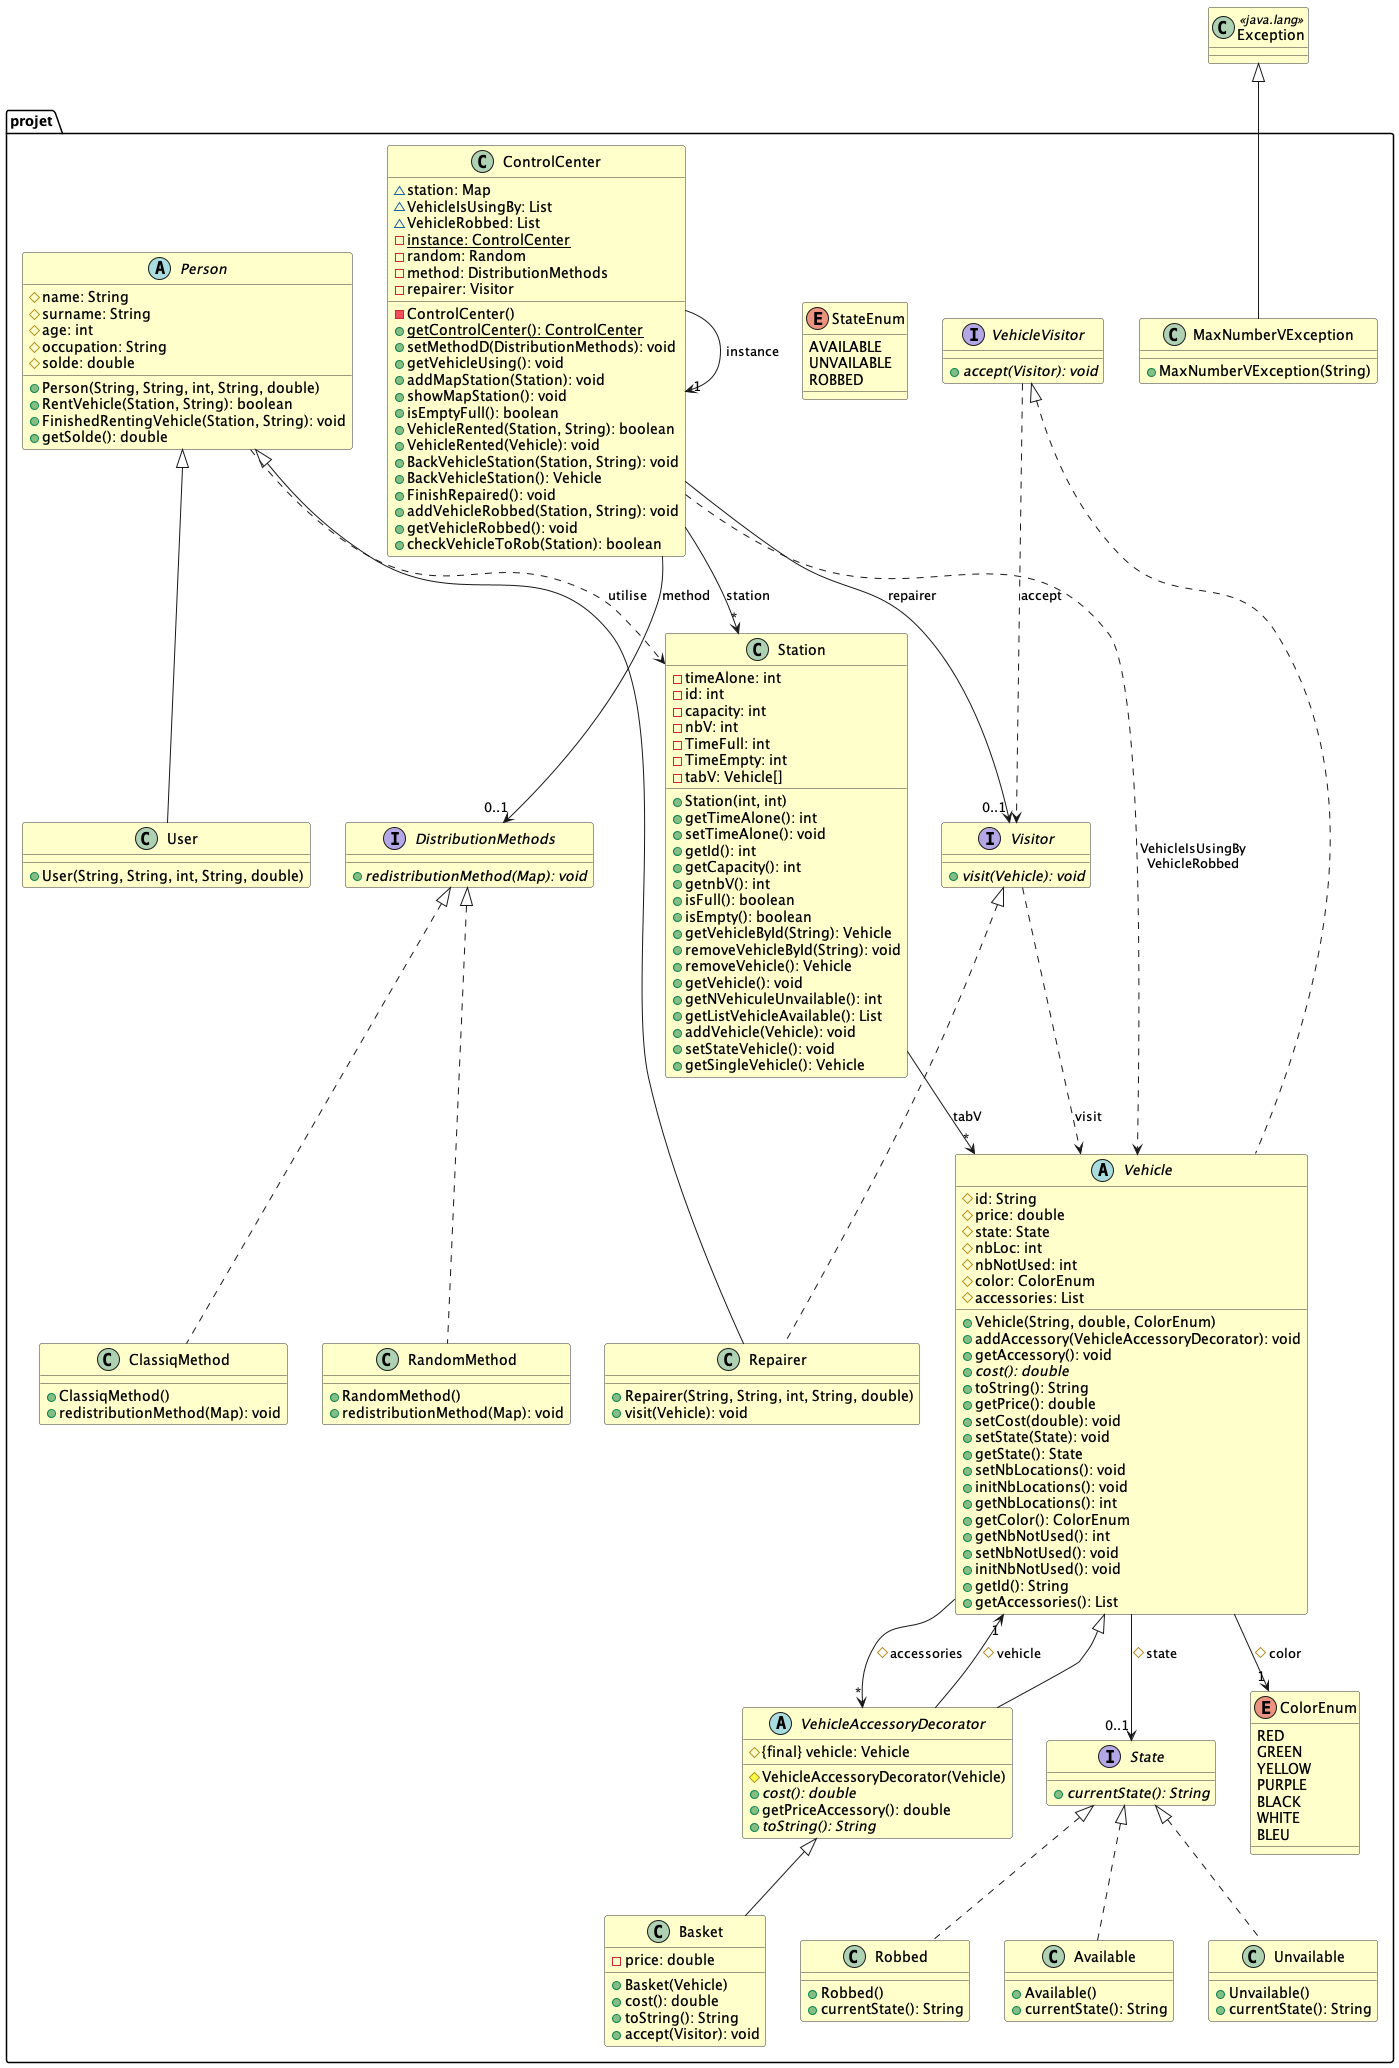

The diagram above was rendered by PlantUML. Its source (embedded in the PNG):
@startuml
skinparam classBackgroundColor #FFFFCC
skinparam classBorderColor #333333
skinparam classAttributeIconSize 12

package projet {

' ===== Personnes =====
abstract class Person {
  #name: String
  #surname: String
  #age: int
  #occupation: String
  #solde: double
  +Person(String, String, int, String, double)
  +RentVehicle(Station, String): boolean
  +FinishedRentingVehicle(Station, String): void
  +getSolde(): double
}

class User {
  +User(String, String, int, String, double)
}

class Repairer {
  +Repairer(String, String, int, String, double)
  +visit(Vehicle): void
}

' ===== Véhicules (Decorator) =====
abstract class Vehicle {
  #id: String
  #price: double
  #state: State
  #nbLoc: int
  #nbNotUsed: int
  #color: ColorEnum
  #accessories: List
  +Vehicle(String, double, ColorEnum)
  +addAccessory(VehicleAccessoryDecorator): void
  +getAccessory(): void
  {abstract} +cost(): double
  +toString(): String
  +getPrice(): double
  +setCost(double): void
  +setState(State): void
  +getState(): State
  +setNbLocations(): void
  +initNbLocations(): void
  +getNbLocations(): int
  +getColor(): ColorEnum
  +getNbNotUsed(): int
  +setNbNotUsed(): void
  +initNbNotUsed(): void
  +getId(): String
  +getAccessories(): List
}

abstract class VehicleAccessoryDecorator {
  #{final} vehicle: Vehicle
  #VehicleAccessoryDecorator(Vehicle)
  {abstract} +cost(): double
  +getPriceAccessory(): double
  {abstract} +toString(): String
}

class Basket {
  -price: double
  +Basket(Vehicle)
  +cost(): double
  +toString(): String
  +accept(Visitor): void
}

' ===== Visitor =====
interface VehicleVisitor {
  {abstract} +accept(Visitor): void
}

interface Visitor {
  {abstract} +visit(Vehicle): void
}

' ===== State =====
interface State {
  {abstract} +currentState(): String
}

class Available {
  +Available()
  +currentState(): String
}

class Unvailable {
  +Unvailable()
  +currentState(): String
}

class Robbed {
  +Robbed()
  +currentState(): String
}

enum StateEnum {
  AVAILABLE
  UNVAILABLE
  ROBBED
}

enum ColorEnum {
  RED
  GREEN
  YELLOW
  PURPLE
  BLACK
  WHITE
  BLEU
}

' ===== Stratégie de redistribution =====
interface DistributionMethods {
  {abstract} +redistributionMethod(Map): void
}

class ClassiqMethod {
  +ClassiqMethod()
  +redistributionMethod(Map): void
}

class RandomMethod {
  +RandomMethod()
  +redistributionMethod(Map): void
}

' ===== Station / ControlCenter =====
class Station {
  -timeAlone: int
  -id: int
  -capacity: int
  -nbV: int
  -TimeFull: int
  -TimeEmpty: int
  -tabV: Vehicle[]
  +Station(int, int)
  +getTimeAlone(): int
  +setTimeAlone(): void
  +getId(): int
  +getCapacity(): int
  +getnbV(): int
  +isFull(): boolean
  +isEmpty(): boolean
  +getVehicleById(String): Vehicle
  +removeVehicleById(String): void
  +removeVehicle(): Vehicle
  +getVehicle(): void
  +getNVehiculeUnvailable(): int
  +getListVehicleAvailable(): List
  +addVehicle(Vehicle): void
  +setStateVehicle(): void
  +getSingleVehicle(): Vehicle
}

class ControlCenter {
  ~station: Map
  ~VehicleIsUsingBy: List
  ~VehicleRobbed: List
  {static} -instance: ControlCenter
  -random: Random
  -method: DistributionMethods
  -repairer: Visitor
  -ControlCenter()
  {static} +getControlCenter(): ControlCenter
  +setMethodD(DistributionMethods): void
  +getVehicleUsing(): void
  +addMapStation(Station): void
  +showMapStation(): void
  +isEmptyFull(): boolean
  +VehicleRented(Station, String): boolean
  +VehicleRented(Vehicle): void
  +BackVehicleStation(Station, String): void
  +BackVehicleStation(): Vehicle
  +FinishRepaired(): void
  +addVehicleRobbed(Station, String): void
  +getVehicleRobbed(): void
  +checkVehicleToRob(Station): boolean
}

class MaxNumberVException {
  +MaxNumberVException(String)
}

}

class Exception <<java.lang>>

' ===== Héritage =====
Person <|-- User
Person <|-- Repairer
Vehicle <|-- VehicleAccessoryDecorator
VehicleAccessoryDecorator <|-- Basket
Exception <|-- MaxNumberVException

' ===== Implémentation d'interfaces =====
Visitor <|.. Repairer
VehicleVisitor <|.. Vehicle
State <|.. Available
State <|.. Unvailable
State <|.. Robbed
DistributionMethods <|.. ClassiqMethod
DistributionMethods <|.. RandomMethod

' ===== Associations =====
VehicleAccessoryDecorator --> "1" Vehicle : #vehicle
Vehicle --> "0..1" State : #state
Vehicle --> "1" ColorEnum : #color
Vehicle --> "*" VehicleAccessoryDecorator : #accessories
Station --> "*" Vehicle : tabV
ControlCenter --> "*" Station : station
ControlCenter --> "0..1" DistributionMethods : method
ControlCenter --> "0..1" Visitor : repairer
ControlCenter --> "1" ControlCenter : instance
ControlCenter ..> Vehicle : VehicleIsUsingBy\nVehicleRobbed
Person ..> Station : utilise
Visitor ..> Vehicle : visit
VehicleVisitor ..> Visitor : accept
@enduml